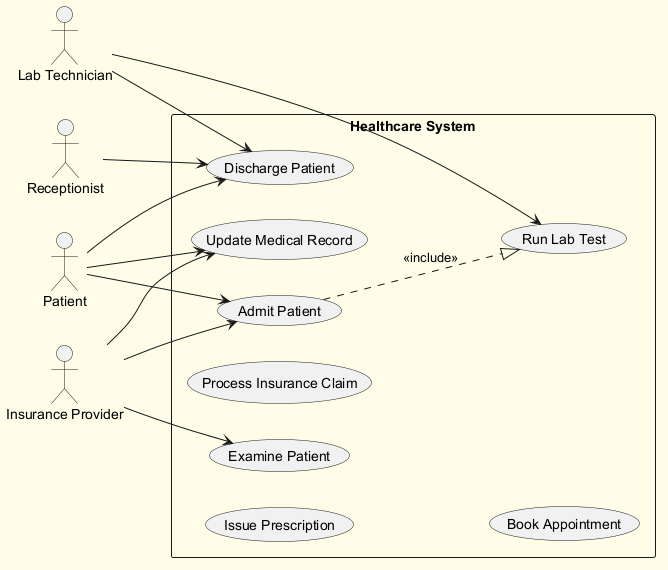

The diagram above was rendered by PlantUML. Its source (embedded in the PNG):
@startuml
skinparam backgroundColor #FFFDE7
skinparam classBackgroundColor #FFF9C4
skinparam classBorderColor #F57F17
left to right direction
actor "Patient" as Patient
actor "Insurance Provider" as InsuranceProvider
actor "Lab Technician" as LabTechnician
actor "Receptionist" as Receptionist
rectangle "Healthcare System" {
  usecase "Issue Prescription" as UC_IssuePrescription
  usecase "Update Medical Record" as UC_UpdateMedicalRecord
  usecase "Process Insurance Claim" as UC_ProcessInsuranceClaim
  usecase "Discharge Patient" as UC_DischargePatient
  usecase "Examine Patient" as UC_ExaminePatient
  usecase "Run Lab Test" as UC_RunLabTest
  usecase "Book Appointment" as UC_BookAppointment
  usecase "Admit Patient" as UC_AdmitPatient
}
Patient --> UC_DischargePatient
Patient --> UC_UpdateMedicalRecord
Patient --> UC_AdmitPatient
InsuranceProvider --> UC_AdmitPatient
InsuranceProvider --> UC_ExaminePatient
InsuranceProvider --> UC_UpdateMedicalRecord
LabTechnician --> UC_RunLabTest
LabTechnician --> UC_DischargePatient
Receptionist --> UC_DischargePatient
UC_AdmitPatient ..|> UC_RunLabTest : <<include>>
@enduml